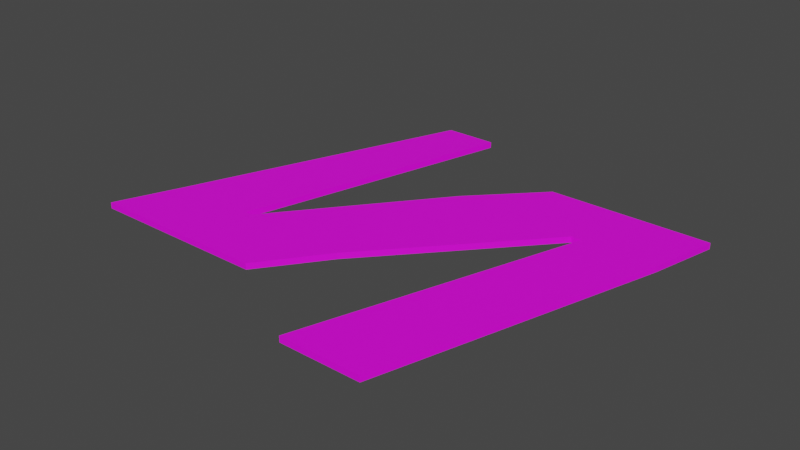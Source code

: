 # Source: mdl_NPathRightEnter_NPathLeftExit_Floor.blend  (saved by Blender 2.82.7; exported with 4.5.12 LTS)
import bpy
from mathutils import Matrix  # noqa: F401  (used for matrix-valued properties, if any)

bpy.ops.wm.read_factory_settings(use_empty=True)
scene = bpy.context.scene
scene.name = 'Scene'

# ---- collections
col_collection = bpy.data.collections.new('Collection'); scene.collection.children.link(col_collection)

# ---- images (referenced by path relative to the original .blend; pixels are not part of the script)
import os
ASSET_DIR = os.environ.get("B2B_ASSET_DIR", "")  # directory of the original .blend (textures are referenced by path, not embedded)
HERE = os.path.dirname(os.path.abspath(__file__))  # packed textures are extracted next to this script under _unpacked/

def load_image(name, relpath, width, height, colorspace="sRGB"):
    """Load a texture the original file referenced (path relative to the .blend, or extracted next to this script)."""
    p = next((c for c in (os.path.join(HERE, relpath), os.path.join(ASSET_DIR, relpath)) if relpath and os.path.exists(c)), "")
    if p:
        img = bpy.data.images.load(p, check_existing=True)
        img.name = name
    else:  # same state as the original file: an image datablock whose file is absent (Cycles renders it pink)
        img = bpy.data.images.new(name, width, height)
        img.source = "FILE"
        img.filepath = "//" + (relpath or name)
    img.colorspace_settings.name = colorspace
    return img
img_uvmap_npathrightenter_npathleftexit_floor = load_image('uvMap_NPathRightEnter_NPathLeftExit_Floor', '', 1024, 1024, 'sRGB')

# ---- materials (node trees are filled in below, after node groups)
mat_material_004 = bpy.data.materials.new('Material.004')
mat_material_004.use_transparent_shadow = False

# ---- material node trees
mat_material_004.use_nodes = True; mat_material_004.node_tree.nodes.clear()
_N = mat_material_004.node_tree.nodes; _L = mat_material_004.node_tree.links
n0 = _N.new('ShaderNodeOutputMaterial'); n0.name = 'Material Output'; n0.location = (300, 300)
n1 = _N.new('ShaderNodeBsdfPrincipled'); n1.name = 'Principled BSDF'; n1.location = (10, 300)
n1.distribution = 'GGX'
n1.subsurface_method = 'BURLEY'
n1.inputs[3].default_value = 1.45
n1.inputs[27].default_value = (0.0, 0.0, 0.0, 1.0)
n1.inputs[28].default_value = 1.0
n2 = _N.new('ShaderNodeTexImage'); n2.name = 'Image Texture'; n2.location = (-275, 220)
n2.image = img_uvmap_npathrightenter_npathleftexit_floor
_L.new(n1.outputs[0], n0.inputs[0])
_L.new(n2.outputs[0], n1.inputs[0])
n0.is_active_output = True

# ---- world
world_world = bpy.data.worlds.new('World'); scene.world = world_world
world_world.use_nodes = True; world_world.node_tree.nodes.clear()
_N = world_world.node_tree.nodes; _L = world_world.node_tree.links
n0 = _N.new('ShaderNodeOutputWorld'); n0.name = 'World Output'; n0.location = (300, 300)
n1 = _N.new('ShaderNodeBackground'); n1.name = 'Background'; n1.location = (10, 300)
n1.inputs[0].default_value = (0.05088, 0.05088, 0.05088, 1.0)
_L.new(n1.outputs[0], n0.inputs[0])
n0.is_active_output = True
world_world.color = (0.05088, 0.05088, 0.05088)
world_world.use_sun_shadow = False
world_world.sun_shadow_jitter_overblur = 0.0

# ---- meshes
me_cube = bpy.data.meshes.new('Cube')
me_cube.from_pydata([(-6.5, -3.7, -0.4), (-10.7, -3.8, -0.7), (-5.3, 10.0, -0.7), (-5.3, 10.0, -0.4), (-6.5, -3.7, -0.7), (-10.7, -3.8, -0.4), (-2.7, 10.0, -0.7), (-2.7, 10.0, -0.4), (3.0, 7.0, -0.4), (6.1, 7.0, -0.4), (6.1, 7.0, -0.7), (-12.0, -7.0, -0.7), (-9.0, -7.0, -0.4), (-12.0, -7.0, -0.4), (-9.0, -7.0, -0.7), (-0.7, -3.9, -0.4), (-0.7, -3.9, -0.7), (-3.0, -7.0, -0.4), (-3.0, -7.0, -0.7), (-6.1, -3.7, -0.4), (-6.1, -3.7, -0.7), (-7.0, -7.0, -0.7), (-7.0, -7.0, -0.4), (3.0, 7.0, -0.7), (-0.1, 3.8, -0.4), (-0.1, 3.8, -0.7), (6.1, 3.7, -0.4), (6.1, 3.7, -0.7), (10.2, 3.7, -0.7), (11.0, 7.0, -0.7), (11.0, 7.0, -0.4), (10.2, 3.7, -0.4), (6.6, 3.7, -0.4), (6.6, 7.0, -0.4), (6.6, 7.0, -0.7), (6.6, 3.7, -0.7), (6.0, -10.0, -0.7), (6.0, -10.0, -0.4), (2.0, -10.0, -0.4), (2.0, -10.0, -0.7)], [], [(25, 24, 8, 23), (2, 3, 7, 6), (11, 14, 12, 13), (2, 6, 4, 1), (7, 3, 5, 0), (6, 7, 0, 4), (24, 26, 9, 8), (27, 25, 23, 10), (23, 8, 9, 10), (1, 5, 3, 2), (11, 13, 5, 1), (0, 5, 13, 12), (1, 4, 14, 11), (33, 32, 31, 30), (16, 15, 17, 18), (22, 21, 18, 17), (21, 20, 16, 18), (19, 22, 17, 15), (0, 12, 22, 19), (14, 4, 20, 21), (12, 14, 21, 22), (4, 0, 19, 20), (15, 16, 27, 26), (16, 20, 25, 27), (19, 15, 26, 24), (20, 19, 24, 25), (31, 28, 29, 30), (34, 33, 30, 29), (35, 34, 29, 28), (28, 31, 37, 36), (26, 27, 35, 32), (27, 10, 34, 35), (10, 9, 33, 34), (9, 26, 32, 33), (38, 39, 36, 37), (32, 35, 39, 38), (31, 32, 38, 37), (35, 28, 36, 39)])
_uv = me_cube.uv_layers.new(name='UVMap')
_uv.uv.foreach_set('vector', [0.6031, 0.9809, 0.6031, 0.9939, 0.4785, 0.9939, 0.4785, 0.9809, 0.6031, 0.9809, 0.6031, 0.9939, 0.5159, 0.9939, 0.5159, 0.9809, 0.4785, 0.9809, 0.6031, 0.9809, 0.6031, 0.9939, 0.4785, 0.9939, 0.8166, 0.9937, 0.7489, 0.9937, 0.8478, 0.6369, 0.9572, 0.6343, 0.2595, 0.525, 0.1917, 0.525, 0.05113, 0.1656, 0.1605, 0.1682, 0.6031, 0.9809, 0.6031, 0.9939, 0.01499, 0.9939, 0.01499, 0.9809, 0.3272, 0.3635, 0.4886, 0.3609, 0.4886, 0.4469, 0.4079, 0.4469, 0.5197, 0.8296, 0.6812, 0.8322, 0.6004, 0.9155, 0.5197, 0.9155, 0.6031, 0.9809, 0.6031, 0.9939, 0.4785, 0.9939, 0.4785, 0.9809, 0.6031, 0.9809, 0.6031, 0.9939, 0.01499, 0.9939, 0.01499, 0.9809, 0.6031, 0.9809, 0.6031, 0.9939, 0.4785, 0.9939, 0.4785, 0.9809, 0.1605, 0.1682, 0.05113, 0.1656, 0.01727, 0.08227, 0.0954, 0.08227, 0.9572, 0.6343, 0.8478, 0.6369, 0.9129, 0.551, 0.9911, 0.551, 0.5016, 0.4469, 0.5016, 0.3609, 0.5954, 0.3609, 0.6162, 0.4469, 0.6031, 0.9809, 0.6031, 0.9939, 0.4785, 0.9939, 0.4785, 0.9809, 0.4407, 0.9939, 0.4407, 0.9809, 0.6031, 0.9809, 0.6031, 0.9939, 0.8609, 0.551, 0.8374, 0.6369, 0.6968, 0.6317, 0.7567, 0.551, 0.1709, 0.1682, 0.1475, 0.08227, 0.2516, 0.08227, 0.3115, 0.163, 0.1605, 0.1682, 0.0954, 0.08227, 0.1475, 0.08227, 0.1709, 0.1682, 0.9129, 0.551, 0.8478, 0.6369, 0.8374, 0.6369, 0.8609, 0.551, 0.5159, 0.9939, 0.5159, 0.9809, 0.6031, 0.9809, 0.6031, 0.9939, 0.6031, 0.9809, 0.6031, 0.9939, 0.6031, 0.9939, 0.6031, 0.9809, 0.2838, 0.9939, 0.2838, 0.9809, 0.6031, 0.9809, 0.6031, 0.9939, 0.6968, 0.6317, 0.8374, 0.6369, 0.6812, 0.8322, 0.5197, 0.8296, 0.1709, 0.1682, 0.3115, 0.163, 0.4886, 0.3609, 0.3272, 0.3635, 0.6031, 0.9809, 0.6031, 0.9939, 0.2838, 0.9939, 0.2838, 0.9809, 0.4785, 0.9939, 0.4785, 0.9809, 0.6031, 0.9809, 0.6031, 0.9939, 0.6031, 0.9809, 0.6031, 0.9939, 0.4169, 0.9939, 0.4169, 0.9809, 0.5067, 0.8296, 0.5067, 0.9155, 0.3921, 0.9155, 0.413, 0.8296, 0.6031, 0.9809, 0.6031, 0.9939, 0.01499, 0.9939, 0.01499, 0.9809, 0.6031, 0.9939, 0.6031, 0.9809, 0.6031, 0.9809, 0.6031, 0.9939, 0.5197, 0.8296, 0.5197, 0.9155, 0.5067, 0.9155, 0.5067, 0.8296, 0.6031, 0.9809, 0.6031, 0.9939, 0.6031, 0.9939, 0.6031, 0.9809, 0.4886, 0.4469, 0.4886, 0.3609, 0.5016, 0.3609, 0.5016, 0.4469, 0.4407, 0.9939, 0.4407, 0.9809, 0.6031, 0.9809, 0.6031, 0.9939, 0.01499, 0.9939, 0.01499, 0.9809, 0.6031, 0.9809, 0.6031, 0.9939, 0.5954, 0.3609, 0.5016, 0.3609, 0.3819, 0.004151, 0.486, 0.004151, 0.5067, 0.8296, 0.413, 0.8296, 0.5223, 0.4728, 0.6265, 0.4728])
me_cube.materials.append(mat_material_004)
me_cube.use_remesh_fix_poles = True
me_cube.use_remesh_preserve_attributes = False
me_cube.use_mirror_vertex_groups = False
me_cube.update()

# ---- objects
ob_mdl_npathrightenter_npathleftexit_floor = bpy.data.objects.new('mdl_NPathRightEnter_NPathLeftExit_Floor', me_cube)

# ---- transforms, parenting, visibility, modifiers, constraints
ob_mdl_npathrightenter_npathleftexit_floor.location = (0.0, 0.0, 0.0)
ob_mdl_npathrightenter_npathleftexit_floor.lineart.crease_threshold = 0.0

# ---- collection membership
scene.collection.objects.link(ob_mdl_npathrightenter_npathleftexit_floor)

# ---- scene / render settings (as saved in the file)
scene.frame_start = 1; scene.frame_end = 250; scene.frame_set(1)
scene.render.engine = 'BLENDER_EEVEE_NEXT'
scene.cycles.use_denoising = False
scene.cycles.samples = 128
scene.cycles.sampling_pattern = 'TABULATED_SOBOL'
scene.cycles.use_adaptive_sampling = False
scene.cycles.use_light_tree = False
scene.view_settings.view_transform = 'Filmic'
bpy.context.view_layer.update()

# ---- added for rendering (the .blend has no active camera and no usable light): camera, sun
cam_auto = bpy.data.cameras.new('AutoCamera')
cam_auto.lens = 50.0
cam_auto.sensor_width = 36.0
cam_auto.clip_end = 1000.0
ob_auto_camera = bpy.data.objects.new('AutoCamera', cam_auto)
scene.collection.objects.link(ob_auto_camera)
ob_auto_camera.location = (27.7017, -33.8421, 22.0114)
ob_auto_camera.rotation_euler = (1.09748, -7.21219e-08, 0.694738)
scene.camera = ob_auto_camera
light_auto_sun = bpy.data.lights.new('AutoSun', 'SUN')
light_auto_sun.energy = 3.0
light_auto_sun.angle = 0.0523599
ob_auto_sun = bpy.data.objects.new('AutoSun', light_auto_sun)
scene.collection.objects.link(ob_auto_sun)
ob_auto_sun.rotation_euler = (0.872665, 0.174533, 0.523599)
bpy.context.view_layer.update()
